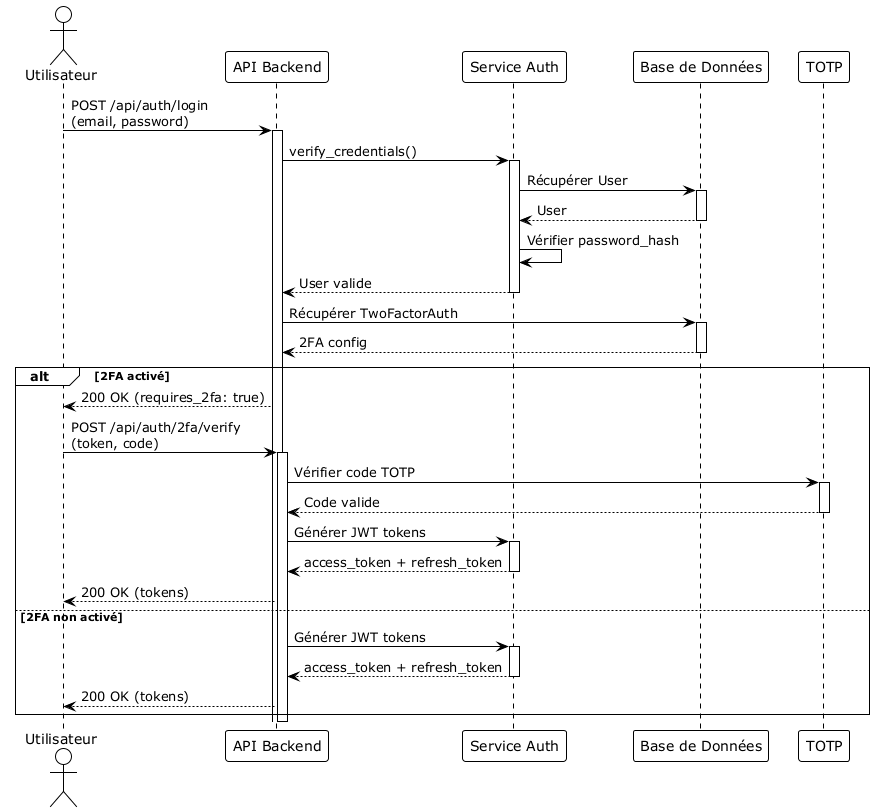

The diagram above was rendered by PlantUML. Its source (embedded in the PNG):
@startuml SequenceDiagram_Authentification2FA
!theme plain

actor Utilisateur
participant "API Backend" as API
participant "Service Auth" as AuthService
participant "Base de Données" as DB
participant "TOTP" as TOTP

Utilisateur -> API : POST /api/auth/login\n(email, password)
activate API

API -> AuthService : verify_credentials()
activate AuthService
AuthService -> DB : Récupérer User
activate DB
DB --> AuthService : User
deactivate DB
AuthService -> AuthService : Vérifier password_hash
AuthService --> API : User valide
deactivate AuthService

API -> DB : Récupérer TwoFactorAuth
activate DB
DB --> API : 2FA config
deactivate DB

alt 2FA activé
    API --> Utilisateur : 200 OK (requires_2fa: true)
    Utilisateur -> API : POST /api/auth/2fa/verify\n(token, code)
    activate API
    API -> TOTP : Vérifier code TOTP
    activate TOTP
    TOTP --> API : Code valide
    deactivate TOTP
    API -> AuthService : Générer JWT tokens
    activate AuthService
    AuthService --> API : access_token + refresh_token
    deactivate AuthService
    API --> Utilisateur : 200 OK (tokens)
else 2FA non activé
    API -> AuthService : Générer JWT tokens
    activate AuthService
    AuthService --> API : access_token + refresh_token
    deactivate AuthService
    API --> Utilisateur : 200 OK (tokens)
end

deactivate API

@enduml